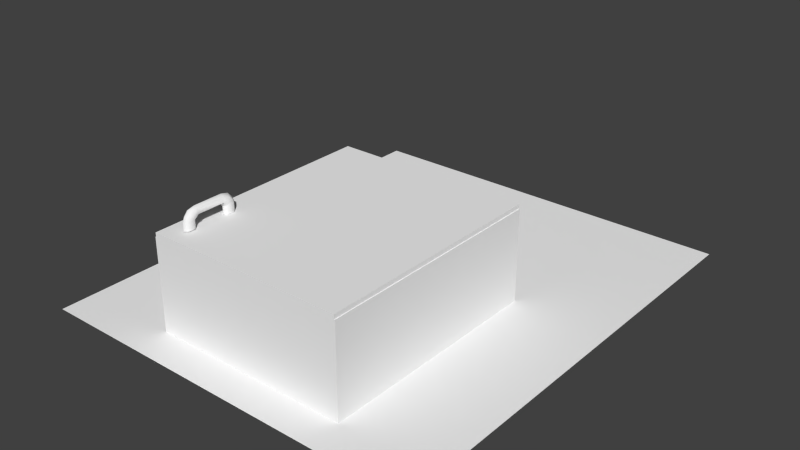 # Source: Cabinet_WallMounted.blend  (saved by Blender 2.73.0; exported with 4.5.12 LTS)
import bpy
from mathutils import Matrix  # noqa: F401  (used for matrix-valued properties, if any)

bpy.ops.wm.read_factory_settings(use_empty=True)
scene = bpy.context.scene
scene.name = 'Scene'

# ---- collections
col_collection_1 = bpy.data.collections.new('Collection 1'); scene.collection.children.link(col_collection_1)

# ---- materials (node trees are filled in below, after node groups)
mat_white = bpy.data.materials.new('White')
mat_white.alpha_threshold = 0.0
mat_white.use_transparent_shadow = False
mat_white.diffuse_color = (0.9114, 0.9114, 0.9114, 1.0)
mat_white.roughness = 0.5
mat_white.line_color = (0.0, 0.0, 0.0, 1.0)
mat_black_plastic = bpy.data.materials.new('Black_Plastic')
mat_black_plastic.alpha_threshold = 0.0
mat_black_plastic.use_transparent_shadow = False
mat_black_plastic.diffuse_color = (0.06681, 0.06681, 0.06681, 1.0)
mat_black_plastic.specular_color = (0.3185, 0.3185, 0.3185)
mat_black_plastic.roughness = 0.5
mat_black_plastic.specular_intensity = 0.2901
mat_black_plastic.line_color = (0.0, 0.0, 0.0, 1.0)
mat_white_mucky = bpy.data.materials.new('White_Mucky')
mat_white_mucky.alpha_threshold = 0.0
mat_white_mucky.use_transparent_shadow = False
mat_white_mucky.diffuse_color = (0.8689, 0.827, 0.6046, 1.0)
mat_white_mucky.roughness = 0.5
mat_white_mucky.specular_intensity = 0.04321
mat_white_mucky.line_color = (0.0, 0.0, 0.0, 1.0)

# ---- material node trees

# ---- world
world_world = bpy.data.worlds.new('World'); scene.world = world_world
world_world.color = (0.05088, 0.05088, 0.05088)
world_world.use_sun_shadow = False
world_world.sun_shadow_jitter_overblur = 0.0
world_world.cycles.sampling_method = 'MANUAL'
world_world.cycles.sample_map_resolution = 256

# ---- meshes
me_cabinetmesh_001 = bpy.data.meshes.new('CabinetMesh.001')
me_cabinetmesh_001.from_pydata([(-0.3343, 0.0007372, -0.1942), (0.3343, 0.0007372, -0.1942), (-0.3343, 0.7813, -0.1942), (0.3343, 0.7813, -0.1942)], [], [(0, 2, 3, 1)])
_uv = me_cabinetmesh_001.uv_layers.new(name='UVMap')
_uv.uv.foreach_set('vector', [0.5283, 0.1446, 0.8488, 0.1446, 0.8488, 0.4191, 0.5283, 0.4191])
me_cabinetmesh_001.materials.append(mat_white)
me_cabinetmesh_001.materials.append(mat_black_plastic)
me_cabinetmesh_001.materials.append(mat_white_mucky)
me_cabinetmesh_001.use_remesh_preserve_volume = False
me_cabinetmesh_001.use_remesh_preserve_attributes = False
me_cabinetmesh_001.use_mirror_vertex_groups = False
me_cabinetmesh_001.update()
me_cabinetmesh = bpy.data.meshes.new('CabinetMesh')
me_cabinetmesh.from_pydata([(0.3343, 0.0007372, 0.1137), (-0.3343, 0.0007372, 0.1137), (-0.3343, 0.0007372, -0.1942), (0.3343, 0.0007372, -0.1942), (0.3343, 0.7813, 0.1137), (-0.3343, 0.7813, 0.1137), (-0.3343, 0.7813, -0.1942), (0.3343, 0.7813, -0.1942), (-0.3343, 0.391, 0.1137), (0.3343, 0.391, 0.1137), (-0.2716, 0.09249, 0.1301), (-0.2833, 0.08165, 0.1301), (-0.2833, 0.05997, 0.1301), (-0.2716, 0.04913, 0.1301), (-0.2599, 0.05997, 0.1301), (-0.2599, 0.08165, 0.1301), (-0.2716, 0.09249, 0.1559), (-0.2833, 0.08165, 0.1559), (-0.2833, 0.05997, 0.1559), (-0.2716, 0.04913, 0.1559), (-0.2599, 0.05997, 0.1559), (-0.2599, 0.08165, 0.1559), (-0.2716, 0.09249, 0.1559), (-0.2833, 0.0831, 0.1598), (-0.2833, 0.06433, 0.1676), (-0.2716, 0.05494, 0.1715), (-0.2599, 0.06433, 0.1676), (-0.2599, 0.0831, 0.1598), (-0.2716, 0.09572, 0.1568), (-0.2851, 0.08946, 0.1646), (-0.2851, 0.07692, 0.1803), (-0.2716, 0.07066, 0.1882), (-0.2581, 0.07692, 0.1803), (-0.2581, 0.08946, 0.1646), (-0.2716, 0.09572, 0.1628), (-0.2834, 0.09572, 0.1706), (-0.2834, 0.09572, 0.1864), (-0.2716, 0.09572, 0.1942), (-0.2598, 0.09572, 0.1864), (-0.2598, 0.09572, 0.1706), (-0.2716, 0.1896, 0.1628), (-0.2834, 0.1896, 0.1706), (-0.2834, 0.1896, 0.1864), (-0.2716, 0.1896, 0.1942), (-0.2598, 0.1896, 0.1864), (-0.2598, 0.1896, 0.1706), (-0.2716, 0.1896, 0.1568), (-0.2851, 0.1959, 0.1646), (-0.2851, 0.2084, 0.1803), (-0.2716, 0.2147, 0.1882), (-0.2581, 0.2084, 0.1803), (-0.2581, 0.1959, 0.1646), (-0.2716, 0.1926, 0.1559), (-0.2835, 0.2021, 0.1599), (-0.2835, 0.2211, 0.1678), (-0.2716, 0.2306, 0.1718), (-0.2597, 0.2211, 0.1678), (-0.2597, 0.2021, 0.1599), (-0.2716, 0.1926, 0.1559), (-0.2835, 0.2035, 0.1559), (-0.2835, 0.2255, 0.1559), (-0.2716, 0.2365, 0.1559), (-0.2597, 0.2255, 0.1559), (-0.2597, 0.2035, 0.1559), (-0.2716, 0.1926, 0.1283), (-0.2835, 0.2035, 0.1283), (-0.2835, 0.2255, 0.1283), (-0.2716, 0.2365, 0.1283), (-0.2597, 0.2255, 0.1283), (-0.2597, 0.2035, 0.1283), (0.3313, 0.0007372, 0.128), (-0.3313, 0.0007372, 0.128), (0.3313, 0.7813, 0.128), (-0.3313, 0.7813, 0.128), (0.3313, 0.0007372, 0.1138), (-0.3313, 0.0007372, 0.1138), (0.3313, 0.7813, 0.1138), (-0.3313, 0.7813, 0.1138), (0.3249, 0.4004, 0.1137), (0.3249, 0.7719, 0.1137), (-0.3249, 0.4004, 0.1137), (-0.3249, 0.7719, 0.1137), (0.3249, 0.3816, 0.1137), (-0.3249, 0.3816, 0.1137), (-0.3249, 0.01014, 0.1137), (0.3249, 0.01014, 0.1137), (0.3249, 0.4004, -0.07525), (0.3249, 0.7719, -0.07525), (-0.3249, 0.4004, -0.07525), (-0.3249, 0.7719, -0.07525), (0.3249, 0.3816, -0.07525), (-0.3249, 0.3816, -0.07525), (-0.3249, 0.01014, -0.07525), (0.3249, 0.01014, -0.07525)], [], [(0, 1, 2, 3), (4, 7, 6, 5), (84, 85, 93, 92), (8, 5, 6), (4, 9, 7), (21, 20, 14, 15), (18, 17, 11, 12), (20, 19, 13, 14), (21, 15, 10, 16), (17, 16, 10, 11), (19, 18, 12, 13), (26, 25, 19, 20), (27, 21, 16, 22), (23, 22, 16, 17), (25, 24, 18, 19), (27, 26, 20, 21), (24, 23, 17, 18), (32, 31, 25, 26), (33, 27, 22, 28), (29, 28, 22, 23), (31, 30, 24, 25), (33, 32, 26, 27), (30, 29, 23, 24), (36, 35, 29, 30), (38, 37, 31, 32), (39, 33, 28, 34), (35, 34, 28, 29), (37, 36, 30, 31), (39, 38, 32, 33), (42, 41, 35, 36), (44, 43, 37, 38), (45, 39, 34, 40), (41, 40, 34, 35), (43, 42, 36, 37), (45, 44, 38, 39), (48, 47, 41, 42), (50, 49, 43, 44), (51, 45, 40, 46), (47, 46, 40, 41), (49, 48, 42, 43), (51, 50, 44, 45), (54, 53, 47, 48), (56, 55, 49, 50), (57, 51, 46, 52), (53, 52, 46, 47), (55, 54, 48, 49), (57, 56, 50, 51), (63, 62, 56, 57), (60, 59, 53, 54), (62, 61, 55, 56), (63, 57, 52, 58), (59, 58, 52, 53), (61, 60, 54, 55), (69, 68, 62, 63), (66, 65, 59, 60), (68, 67, 61, 62), (69, 63, 58, 64), (65, 64, 58, 59), (67, 66, 60, 61), (70, 72, 73, 71), (72, 76, 77, 73), (75, 71, 73, 77), (74, 70, 71, 75), (70, 74, 76, 72), (83, 84, 92, 91), (79, 78, 9, 4), (80, 81, 5, 8), (78, 80, 8, 9), (81, 79, 4, 5), (83, 82, 9, 8), (84, 83, 8, 1), (82, 85, 0, 9), (85, 84, 1, 0), (90, 91, 92, 93), (86, 87, 89, 88), (88, 89, 81, 80), (82, 83, 91, 90), (89, 87, 79, 81), (90, 93, 85, 82), (78, 79, 87, 86), (86, 88, 80, 78), (1, 8, 2), (8, 6, 2), (9, 0, 3), (7, 9, 3)])
me_cabinetmesh.polygons.foreach_set('use_smooth', [0, 0, 0, 0, 0, 1, 1, 1, 1, 1, 1, 1, 1, 1, 1, 1, 1, 1, 1, 1, 1, 1, 1, 1, 1, 1, 1, 1, 1, 1, 1, 1, 1, 1, 1, 1, 1, 1, 1, 1, 1, 1, 1, 1, 1, 1, 1, 1, 1, 1, 1, 1, 1, 1, 1, 1, 1, 1, 1, 0, 0, 0, 0, 0, 0, 0, 0, 0, 0, 0, 0, 0, 0, 0, 0, 0, 0, 0, 0, 0, 0, 0, 0, 0, 0])
_uv = me_cabinetmesh.uv_layers.new(name='UVMap')
_uv.uv.foreach_set('vector', [0.4019, 0.4191, 0.4019, 0.1446, 0.5283, 0.1446, 0.5283, 0.4191, 0.9752, 0.4191, 0.8488, 0.4191, 0.8488, 0.1446, 0.9752, 0.1446, 0.571, 0.5938, 0.889, 0.5938, 0.889, 0.6862, 0.571, 0.6862, 0.6886, 0.01814, 0.8488, 0.01814, 0.8488, 0.1446, 0.8488, 0.5455, 0.6886, 0.5455, 0.8488, 0.4191, 0.1527, 0.2457, 0.1225, 0.2441, 0.1244, 0.2083, 0.1545, 0.2099, 0.08243, 0.2444, 0.05229, 0.2465, 0.04987, 0.2107, 0.08, 0.2087, 0.1225, 0.2441, 0.1024, 0.2409, 0.1022, 0.2072, 0.1244, 0.2083, 0.1527, 0.2457, 0.1545, 0.2099, 0.1767, 0.2111, 0.1749, 0.2469, 0.05229, 0.2465, 0.03011, 0.248, 0.02769, 0.2122, 0.04987, 0.2107, 0.1024, 0.2409, 0.08243, 0.2444, 0.08, 0.2087, 0.1022, 0.2072, 0.1217, 0.2625, 0.1026, 0.2599, 0.1024, 0.2409, 0.1225, 0.2441, 0.1516, 0.2627, 0.1518, 0.2565, 0.1743, 0.2631, 0.1743, 0.2631, 0.05363, 0.2634, 0.03086, 0.2641, 0.03086, 0.2641, 0.05327, 0.2573, 0.1026, 0.2599, 0.08351, 0.2628, 0.08243, 0.2444, 0.1024, 0.2409, 0.1516, 0.2627, 0.1217, 0.2625, 0.1225, 0.2441, 0.1518, 0.2565, 0.08351, 0.2628, 0.05363, 0.2634, 0.05327, 0.2573, 0.08243, 0.2444, 0.1231, 0.2874, 0.1028, 0.2856, 0.1026, 0.2599, 0.1217, 0.2625, 0.1505, 0.2827, 0.1484, 0.2715, 0.1698, 0.2707, 0.1724, 0.2746, 0.05494, 0.2834, 0.03294, 0.2756, 0.03546, 0.2717, 0.05694, 0.2722, 0.1028, 0.2856, 0.08241, 0.2877, 0.08351, 0.2628, 0.1026, 0.2599, 0.1505, 0.2827, 0.1231, 0.2874, 0.1217, 0.2625, 0.1484, 0.2715, 0.08241, 0.2877, 0.05494, 0.2834, 0.05694, 0.2722, 0.08351, 0.2628, 0.0843, 0.3142, 0.06379, 0.3093, 0.05791, 0.2989, 0.08241, 0.2877, 0.1216, 0.314, 0.103, 0.3176, 0.1028, 0.2856, 0.1231, 0.2874, 0.1421, 0.3087, 0.1478, 0.2983, 0.1671, 0.31, 0.1603, 0.3141, 0.06379, 0.3093, 0.04569, 0.315, 0.03875, 0.3109, 0.05791, 0.2989, 0.103, 0.3176, 0.0843, 0.3142, 0.08241, 0.2877, 0.1028, 0.2856, 0.1421, 0.3087, 0.1216, 0.314, 0.1231, 0.2874, 0.1478, 0.2983, 0.1271, 0.05104, 0.1518, 0.05104, 0.1518, 0.1986, 0.1271, 0.1986, 0.08264, 0.05104, 0.1049, 0.05104, 0.1049, 0.1986, 0.08264, 0.1986, 0.05794, 0.05104, 0.05794, 0.1986, 0.0357, 0.1986, 0.0357, 0.05104, 0.1518, 0.05104, 0.174, 0.05104, 0.174, 0.1986, 0.1518, 0.1986, 0.1049, 0.05104, 0.1271, 0.05104, 0.1271, 0.1986, 0.1049, 0.1986, 0.05794, 0.05104, 0.08264, 0.05104, 0.08264, 0.1986, 0.05794, 0.1986, 0.1236, 0.2879, 0.1483, 0.2987, 0.1426, 0.3092, 0.1221, 0.3145, 0.08266, 0.2883, 0.1031, 0.2861, 0.1035, 0.3182, 0.08468, 0.315, 0.05813, 0.2997, 0.06408, 0.31, 0.04595, 0.3159, 0.03897, 0.3119, 0.1483, 0.2987, 0.1678, 0.3104, 0.1609, 0.3146, 0.1426, 0.3092, 0.1031, 0.2861, 0.1236, 0.2879, 0.1221, 0.3145, 0.1035, 0.3182, 0.05813, 0.2997, 0.08266, 0.2883, 0.08468, 0.315, 0.06408, 0.31, 0.1221, 0.263, 0.1491, 0.2725, 0.1511, 0.2835, 0.1236, 0.2879, 0.08354, 0.2635, 0.1028, 0.2604, 0.1031, 0.2861, 0.08266, 0.2883, 0.05674, 0.2736, 0.05505, 0.2846, 0.03275, 0.2775, 0.03489, 0.2738, 0.1491, 0.2725, 0.171, 0.2722, 0.1732, 0.2759, 0.1511, 0.2835, 0.1028, 0.2604, 0.1221, 0.263, 0.1236, 0.2879, 0.1031, 0.2861, 0.05674, 0.2736, 0.08354, 0.2635, 0.08266, 0.2883, 0.05505, 0.2846, 0.05285, 0.258, 0.08235, 0.2449, 0.08354, 0.2635, 0.05325, 0.2642, 0.1229, 0.2444, 0.1527, 0.2569, 0.1524, 0.2631, 0.1221, 0.263, 0.08235, 0.2449, 0.1026, 0.2413, 0.1028, 0.2604, 0.08354, 0.2635, 0.05285, 0.258, 0.05325, 0.2642, 0.03016, 0.2651, 0.03016, 0.2651, 0.1527, 0.2569, 0.1755, 0.2634, 0.1755, 0.2634, 0.1524, 0.2631, 0.1026, 0.2413, 0.1229, 0.2444, 0.1221, 0.263, 0.1028, 0.2604, 0.0493, 0.2087, 0.07976, 0.2067, 0.08235, 0.2449, 0.05189, 0.2469, 0.1246, 0.2062, 0.1551, 0.2075, 0.1534, 0.2458, 0.1229, 0.2444, 0.07976, 0.2067, 0.1022, 0.2052, 0.1026, 0.2413, 0.08235, 0.2449, 0.0493, 0.2087, 0.05189, 0.2469, 0.02948, 0.2484, 0.02688, 0.2103, 0.1551, 0.2075, 0.1776, 0.2086, 0.1758, 0.2468, 0.1534, 0.2458, 0.1022, 0.2052, 0.1246, 0.2062, 0.1229, 0.2444, 0.1026, 0.2413, 0.4222, 0.9407, 0.03255, 0.9407, 0.03255, 0.61, 0.4222, 0.61, 0.4311, 0.9414, 0.4239, 0.9415, 0.4239, 0.6094, 0.4275, 0.6059, 0.03249, 0.6093, 0.03256, 0.6021, 0.4275, 0.6059, 0.4239, 0.6094, 0.03249, 0.9415, 0.02534, 0.9415, 0.02522, 0.6093, 0.03249, 0.6093, 0.03249, 0.9486, 0.03249, 0.9415, 0.4239, 0.9415, 0.4239, 0.9486, 0.4785, 0.8681, 0.4785, 0.6862, 0.571, 0.6862, 0.571, 0.8681, 0.9815, 0.8706, 0.9815, 0.6888, 0.9861, 0.6842, 0.9861, 0.8752, 0.4785, 0.6888, 0.4785, 0.8706, 0.4739, 0.8752, 0.4739, 0.6842, 0.889, 0.5963, 0.571, 0.5963, 0.5664, 0.5917, 0.8936, 0.5917, 0.571, 0.9631, 0.889, 0.9631, 0.8936, 0.9677, 0.5664, 0.9677, 0.571, 0.9605, 0.889, 0.9605, 0.8936, 0.9651, 0.5664, 0.9651, 0.4785, 0.6862, 0.4785, 0.8681, 0.4739, 0.8727, 0.4739, 0.6816, 0.9815, 0.8681, 0.9815, 0.6862, 0.9861, 0.6816, 0.9861, 0.8727, 0.889, 0.5938, 0.571, 0.5938, 0.5664, 0.5892, 0.8936, 0.5892, 0.889, 0.8681, 0.571, 0.8681, 0.571, 0.6862, 0.889, 0.6862, 0.889, 0.6888, 0.889, 0.8706, 0.571, 0.8706, 0.571, 0.6888, 0.571, 0.6888, 0.571, 0.8706, 0.4785, 0.8706, 0.4785, 0.6888, 0.889, 0.9605, 0.571, 0.9605, 0.571, 0.8681, 0.889, 0.8681, 0.571, 0.8706, 0.889, 0.8706, 0.889, 0.9631, 0.571, 0.9631, 0.889, 0.8681, 0.889, 0.6862, 0.9815, 0.6862, 0.9815, 0.8681, 0.9815, 0.6888, 0.9815, 0.8706, 0.889, 0.8706, 0.889, 0.6888, 0.889, 0.6888, 0.571, 0.6888, 0.571, 0.5963, 0.889, 0.5963, 0.5283, 0.01814, 0.6886, 0.01814, 0.5283, 0.1446, 0.6886, 0.01814, 0.8488, 0.1446, 0.5283, 0.1446, 0.6886, 0.5455, 0.5283, 0.5455, 0.5283, 0.4191, 0.8488, 0.4191, 0.6886, 0.5455, 0.5283, 0.4191])
me_cabinetmesh.materials.append(mat_white)
me_cabinetmesh.use_remesh_preserve_volume = False
me_cabinetmesh.use_remesh_preserve_attributes = False
me_cabinetmesh.use_mirror_vertex_groups = False
me_cabinetmesh.update()

# ---- objects
ob_wall = bpy.data.objects.new('Wall', me_cabinetmesh_001)
ob_kitchencabinet = bpy.data.objects.new('KitchenCabinet', me_cabinetmesh)

# ---- transforms, parenting, visibility, modifiers, constraints
ob_wall.location = (0.01028, -0.114, 0.19)
ob_wall.scale = (1.973, 1.973, 1.973)
ob_wall.lock_rotations_4d = False
ob_wall.empty_display_type = 'ARROWS'
ob_wall.lineart.crease_threshold = 0.0
ob_kitchencabinet.location = (0.01768, 0.003698, -0.0002154)
ob_kitchencabinet.lock_rotations_4d = False
ob_kitchencabinet.empty_display_type = 'ARROWS'
ob_kitchencabinet.lineart.crease_threshold = 0.0

# ---- collection membership
col_collection_1.objects.link(ob_wall)
col_collection_1.objects.link(ob_kitchencabinet)

# ---- scene / render settings (as saved in the file)
scene.frame_start = 1; scene.frame_end = 1; scene.frame_set(0)
scene.render.engine = 'BLENDER_EEVEE_NEXT'
scene.render.image_settings.color_mode = 'RGB'
scene.render.image_settings.compression = 90
scene.render.resolution_percentage = 50
scene.render.dither_intensity = 0.0
scene.render.bake_margin = 12
scene.render.bake_bias = 0.0
scene.cycles.use_denoising = False
scene.cycles.samples = 10
scene.cycles.sampling_pattern = 'TABULATED_SOBOL'
scene.cycles.light_sampling_threshold = 0.0
scene.cycles.use_adaptive_sampling = False
scene.cycles.use_light_tree = False
scene.cycles.blur_glossy = 0.0
scene.cycles.volume_bounces = 1
scene.cycles.pixel_filter_type = 'GAUSSIAN'
scene.cycles.sample_clamp_indirect = 0.0
scene.view_settings.view_transform = 'Standard'
bpy.context.view_layer.update()

# ---- added for rendering (the .blend has no active camera and no usable light): camera, sun
cam_auto = bpy.data.cameras.new('AutoCamera')
cam_auto.lens = 50.0
cam_auto.sensor_width = 36.0
cam_auto.clip_end = 1000.0
ob_auto_camera = bpy.data.objects.new('AutoCamera', cam_auto)
scene.collection.objects.link(ob_auto_camera)
ob_auto_camera.location = (1.92068, -1.63494, 1.5281)
ob_auto_camera.rotation_euler = (1.09748, -7.21219e-08, 0.694738)
scene.camera = ob_auto_camera
light_auto_sun = bpy.data.lights.new('AutoSun', 'SUN')
light_auto_sun.energy = 3.0
light_auto_sun.angle = 0.0523599
ob_auto_sun = bpy.data.objects.new('AutoSun', light_auto_sun)
scene.collection.objects.link(ob_auto_sun)
ob_auto_sun.rotation_euler = (0.872665, 0.174533, 0.523599)
bpy.context.view_layer.update()
